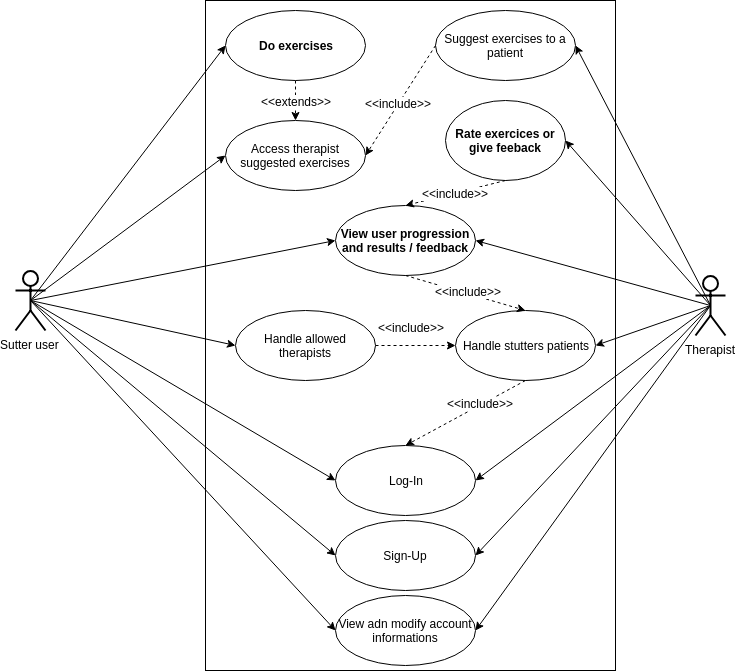

The diagram above was exported from draw.io. Its source (the exported page's mxGraphModel, read from the mxfile embedded in the PNG):
<mxGraphModel dx="1354" dy="762" grid="1" gridSize="10" guides="1" tooltips="1" connect="1" arrows="1" fold="1" page="1" pageScale="1" pageWidth="1169" pageHeight="827" math="0" shadow="0">
  <root>
    <mxCell id="0" />
    <mxCell id="1" parent="0" />
    <mxCell id="bouPmtswSJ02p2A33wVY-1" value="" style="rounded=0;whiteSpace=wrap;html=1;" vertex="1" parent="1">
      <mxGeometry x="380" y="80" width="410" height="670" as="geometry" />
    </mxCell>
    <mxCell id="bouPmtswSJ02p2A33wVY-2" value="Therapist" style="shape=umlActor;verticalLabelPosition=bottom;labelBackgroundColor=#ffffff;verticalAlign=top;html=1;strokeWidth=2;" vertex="1" parent="1">
      <mxGeometry x="870" y="355" width="30" height="60" as="geometry" />
    </mxCell>
    <mxCell id="bouPmtswSJ02p2A33wVY-3" value="Log-In" style="ellipse;whiteSpace=wrap;html=1;" vertex="1" parent="1">
      <mxGeometry x="510" y="525" width="140" height="70" as="geometry" />
    </mxCell>
    <mxCell id="bouPmtswSJ02p2A33wVY-4" value="Sutter user" style="shape=umlActor;verticalLabelPosition=bottom;labelBackgroundColor=#ffffff;verticalAlign=top;html=1;strokeWidth=2;" vertex="1" parent="1">
      <mxGeometry x="190" y="350" width="30" height="60" as="geometry" />
    </mxCell>
    <mxCell id="bouPmtswSJ02p2A33wVY-49" style="edgeStyle=orthogonalEdgeStyle;rounded=0;orthogonalLoop=1;jettySize=auto;html=1;exitX=0.5;exitY=1;exitDx=0;exitDy=0;entryX=0.5;entryY=0;entryDx=0;entryDy=0;dashed=1;" edge="1" parent="1" source="bouPmtswSJ02p2A33wVY-7" target="bouPmtswSJ02p2A33wVY-41">
      <mxGeometry relative="1" as="geometry" />
    </mxCell>
    <mxCell id="bouPmtswSJ02p2A33wVY-50" value="&amp;lt;&amp;lt;extends&amp;gt;&amp;gt;" style="text;html=1;resizable=0;points=[];align=center;verticalAlign=middle;labelBackgroundColor=#ffffff;" vertex="1" connectable="0" parent="bouPmtswSJ02p2A33wVY-49">
      <mxGeometry x="-0.7312" relative="1" as="geometry">
        <mxPoint y="15" as="offset" />
      </mxGeometry>
    </mxCell>
    <mxCell id="bouPmtswSJ02p2A33wVY-7" value="Do exercises" style="ellipse;whiteSpace=wrap;html=1;fontStyle=1" vertex="1" parent="1">
      <mxGeometry x="400" y="90" width="140" height="70" as="geometry" />
    </mxCell>
    <mxCell id="bouPmtswSJ02p2A33wVY-8" value="View user progression and results / feedback" style="ellipse;whiteSpace=wrap;html=1;fontStyle=1" vertex="1" parent="1">
      <mxGeometry x="510" y="285" width="140" height="70" as="geometry" />
    </mxCell>
    <mxCell id="bouPmtswSJ02p2A33wVY-9" value="Sign-Up" style="ellipse;whiteSpace=wrap;html=1;" vertex="1" parent="1">
      <mxGeometry x="510" y="600" width="140" height="70" as="geometry" />
    </mxCell>
    <mxCell id="bouPmtswSJ02p2A33wVY-10" value="Handle stutters patients&lt;br&gt;" style="ellipse;whiteSpace=wrap;html=1;" vertex="1" parent="1">
      <mxGeometry x="630" y="390" width="140" height="70" as="geometry" />
    </mxCell>
    <mxCell id="bouPmtswSJ02p2A33wVY-12" value="" style="endArrow=classic;html=1;exitX=0.5;exitY=0.5;exitDx=0;exitDy=0;exitPerimeter=0;entryX=0;entryY=0.5;entryDx=0;entryDy=0;" edge="1" parent="1" source="bouPmtswSJ02p2A33wVY-4" target="bouPmtswSJ02p2A33wVY-9">
      <mxGeometry width="50" height="50" relative="1" as="geometry">
        <mxPoint x="270" y="570" as="sourcePoint" />
        <mxPoint x="320" y="520" as="targetPoint" />
      </mxGeometry>
    </mxCell>
    <mxCell id="bouPmtswSJ02p2A33wVY-13" value="" style="endArrow=classic;html=1;exitX=0.5;exitY=0.5;exitDx=0;exitDy=0;exitPerimeter=0;entryX=1;entryY=0.5;entryDx=0;entryDy=0;" edge="1" parent="1" source="bouPmtswSJ02p2A33wVY-2" target="bouPmtswSJ02p2A33wVY-9">
      <mxGeometry width="50" height="50" relative="1" as="geometry">
        <mxPoint x="850" y="575" as="sourcePoint" />
        <mxPoint x="900" y="525" as="targetPoint" />
      </mxGeometry>
    </mxCell>
    <mxCell id="bouPmtswSJ02p2A33wVY-14" value="" style="endArrow=classic;html=1;exitX=0.5;exitY=0.5;exitDx=0;exitDy=0;exitPerimeter=0;entryX=1;entryY=0.5;entryDx=0;entryDy=0;" edge="1" parent="1" source="bouPmtswSJ02p2A33wVY-2" target="bouPmtswSJ02p2A33wVY-3">
      <mxGeometry width="50" height="50" relative="1" as="geometry">
        <mxPoint x="845" y="540" as="sourcePoint" />
        <mxPoint x="895" y="490" as="targetPoint" />
      </mxGeometry>
    </mxCell>
    <mxCell id="bouPmtswSJ02p2A33wVY-15" value="" style="endArrow=classic;html=1;exitX=0.5;exitY=0.5;exitDx=0;exitDy=0;exitPerimeter=0;entryX=0;entryY=0.5;entryDx=0;entryDy=0;" edge="1" parent="1" source="bouPmtswSJ02p2A33wVY-4" target="bouPmtswSJ02p2A33wVY-3">
      <mxGeometry width="50" height="50" relative="1" as="geometry">
        <mxPoint x="90" y="580" as="sourcePoint" />
        <mxPoint x="140" y="530" as="targetPoint" />
      </mxGeometry>
    </mxCell>
    <mxCell id="bouPmtswSJ02p2A33wVY-16" value="" style="endArrow=classic;html=1;exitX=0.5;exitY=0.5;exitDx=0;exitDy=0;exitPerimeter=0;entryX=1;entryY=0.5;entryDx=0;entryDy=0;" edge="1" parent="1" source="bouPmtswSJ02p2A33wVY-2" target="bouPmtswSJ02p2A33wVY-8">
      <mxGeometry width="50" height="50" relative="1" as="geometry">
        <mxPoint x="920" y="250" as="sourcePoint" />
        <mxPoint x="970" y="200" as="targetPoint" />
      </mxGeometry>
    </mxCell>
    <mxCell id="bouPmtswSJ02p2A33wVY-17" value="" style="endArrow=classic;html=1;exitX=0.5;exitY=0.5;exitDx=0;exitDy=0;exitPerimeter=0;entryX=0;entryY=0.5;entryDx=0;entryDy=0;" edge="1" parent="1" source="bouPmtswSJ02p2A33wVY-4" target="bouPmtswSJ02p2A33wVY-8">
      <mxGeometry width="50" height="50" relative="1" as="geometry">
        <mxPoint x="100" y="600" as="sourcePoint" />
        <mxPoint x="150" y="550" as="targetPoint" />
      </mxGeometry>
    </mxCell>
    <mxCell id="bouPmtswSJ02p2A33wVY-18" value="" style="endArrow=classic;html=1;exitX=0.5;exitY=0.5;exitDx=0;exitDy=0;exitPerimeter=0;entryX=1;entryY=0.5;entryDx=0;entryDy=0;" edge="1" parent="1" source="bouPmtswSJ02p2A33wVY-2" target="bouPmtswSJ02p2A33wVY-10">
      <mxGeometry width="50" height="50" relative="1" as="geometry">
        <mxPoint x="90" y="580" as="sourcePoint" />
        <mxPoint x="140" y="530" as="targetPoint" />
      </mxGeometry>
    </mxCell>
    <mxCell id="bouPmtswSJ02p2A33wVY-19" value="" style="endArrow=classic;html=1;exitX=0.5;exitY=0.5;exitDx=0;exitDy=0;exitPerimeter=0;entryX=0;entryY=0.5;entryDx=0;entryDy=0;" edge="1" parent="1" source="bouPmtswSJ02p2A33wVY-4" target="bouPmtswSJ02p2A33wVY-7">
      <mxGeometry width="50" height="50" relative="1" as="geometry">
        <mxPoint x="60" y="530" as="sourcePoint" />
        <mxPoint x="110" y="480" as="targetPoint" />
      </mxGeometry>
    </mxCell>
    <mxCell id="bouPmtswSJ02p2A33wVY-20" value="Rate exercices or give feeback" style="ellipse;whiteSpace=wrap;html=1;fontStyle=1" vertex="1" parent="1">
      <mxGeometry x="620" y="180" width="120" height="80" as="geometry" />
    </mxCell>
    <mxCell id="bouPmtswSJ02p2A33wVY-21" value="" style="endArrow=classic;html=1;exitX=0.5;exitY=1;exitDx=0;exitDy=0;entryX=0.5;entryY=0;entryDx=0;entryDy=0;dashed=1;" edge="1" parent="1" source="bouPmtswSJ02p2A33wVY-10" target="bouPmtswSJ02p2A33wVY-3">
      <mxGeometry width="50" height="50" relative="1" as="geometry">
        <mxPoint x="140" y="620" as="sourcePoint" />
        <mxPoint x="190" y="570" as="targetPoint" />
      </mxGeometry>
    </mxCell>
    <mxCell id="bouPmtswSJ02p2A33wVY-22" value="&amp;lt;&amp;lt;include&amp;gt;&amp;gt;" style="text;html=1;resizable=0;points=[];align=center;verticalAlign=middle;labelBackgroundColor=#ffffff;" vertex="1" connectable="0" parent="bouPmtswSJ02p2A33wVY-21">
      <mxGeometry x="-0.2697" y="-1" relative="1" as="geometry">
        <mxPoint x="-1" as="offset" />
      </mxGeometry>
    </mxCell>
    <mxCell id="bouPmtswSJ02p2A33wVY-23" value="" style="endArrow=classic;html=1;dashed=1;exitX=0.5;exitY=1;exitDx=0;exitDy=0;entryX=0.5;entryY=0;entryDx=0;entryDy=0;" edge="1" parent="1" source="bouPmtswSJ02p2A33wVY-8" target="bouPmtswSJ02p2A33wVY-10">
      <mxGeometry width="50" height="50" relative="1" as="geometry">
        <mxPoint x="90" y="580" as="sourcePoint" />
        <mxPoint x="140" y="530" as="targetPoint" />
      </mxGeometry>
    </mxCell>
    <mxCell id="bouPmtswSJ02p2A33wVY-24" value="&amp;lt;&amp;lt;include&amp;gt;&amp;gt;" style="text;html=1;resizable=0;points=[];align=center;verticalAlign=middle;labelBackgroundColor=#ffffff;" vertex="1" connectable="0" parent="bouPmtswSJ02p2A33wVY-23">
      <mxGeometry x="0.3026" y="1" relative="1" as="geometry">
        <mxPoint x="-16" y="-6.5" as="offset" />
      </mxGeometry>
    </mxCell>
    <mxCell id="bouPmtswSJ02p2A33wVY-25" value="" style="endArrow=classic;html=1;exitX=0.5;exitY=0.5;exitDx=0;exitDy=0;exitPerimeter=0;entryX=1;entryY=0.5;entryDx=0;entryDy=0;" edge="1" parent="1" source="bouPmtswSJ02p2A33wVY-2" target="bouPmtswSJ02p2A33wVY-20">
      <mxGeometry width="50" height="50" relative="1" as="geometry">
        <mxPoint x="820" y="290" as="sourcePoint" />
        <mxPoint x="870" y="240" as="targetPoint" />
      </mxGeometry>
    </mxCell>
    <mxCell id="bouPmtswSJ02p2A33wVY-26" value="" style="endArrow=classic;html=1;exitX=0.5;exitY=1;exitDx=0;exitDy=0;entryX=0.5;entryY=0;entryDx=0;entryDy=0;dashed=1;" edge="1" parent="1" source="bouPmtswSJ02p2A33wVY-20" target="bouPmtswSJ02p2A33wVY-8">
      <mxGeometry width="50" height="50" relative="1" as="geometry">
        <mxPoint x="80" y="590" as="sourcePoint" />
        <mxPoint x="130" y="540" as="targetPoint" />
      </mxGeometry>
    </mxCell>
    <mxCell id="bouPmtswSJ02p2A33wVY-27" value="&amp;lt;&amp;lt;include&amp;gt;&amp;gt;" style="text;html=1;resizable=0;points=[];align=center;verticalAlign=middle;labelBackgroundColor=#ffffff;" vertex="1" connectable="0" parent="bouPmtswSJ02p2A33wVY-26">
      <mxGeometry x="-0.4629" y="-1" relative="1" as="geometry">
        <mxPoint x="-23" y="7" as="offset" />
      </mxGeometry>
    </mxCell>
    <mxCell id="bouPmtswSJ02p2A33wVY-34" value="Suggest exercises to a patient" style="ellipse;whiteSpace=wrap;html=1;strokeWidth=1;" vertex="1" parent="1">
      <mxGeometry x="610" y="90" width="140" height="70" as="geometry" />
    </mxCell>
    <mxCell id="bouPmtswSJ02p2A33wVY-35" value="" style="endArrow=classic;html=1;exitX=0.5;exitY=0.5;exitDx=0;exitDy=0;exitPerimeter=0;entryX=1;entryY=0.5;entryDx=0;entryDy=0;" edge="1" parent="1" source="bouPmtswSJ02p2A33wVY-2" target="bouPmtswSJ02p2A33wVY-34">
      <mxGeometry width="50" height="50" relative="1" as="geometry">
        <mxPoint x="840" y="220" as="sourcePoint" />
        <mxPoint x="890" y="170" as="targetPoint" />
      </mxGeometry>
    </mxCell>
    <mxCell id="bouPmtswSJ02p2A33wVY-36" value="Handle allowed therapists" style="ellipse;whiteSpace=wrap;html=1;" vertex="1" parent="1">
      <mxGeometry x="410" y="390" width="140" height="70" as="geometry" />
    </mxCell>
    <mxCell id="bouPmtswSJ02p2A33wVY-38" value="" style="endArrow=classic;html=1;dashed=1;exitX=1;exitY=0.5;exitDx=0;exitDy=0;entryX=0;entryY=0.5;entryDx=0;entryDy=0;" edge="1" parent="1" source="bouPmtswSJ02p2A33wVY-36" target="bouPmtswSJ02p2A33wVY-10">
      <mxGeometry width="50" height="50" relative="1" as="geometry">
        <mxPoint x="190" y="590" as="sourcePoint" />
        <mxPoint x="240" y="540" as="targetPoint" />
      </mxGeometry>
    </mxCell>
    <mxCell id="bouPmtswSJ02p2A33wVY-39" value="&amp;lt;&amp;lt;include&amp;gt;&amp;gt;" style="text;html=1;resizable=0;points=[];align=center;verticalAlign=middle;labelBackgroundColor=#ffffff;" vertex="1" connectable="0" parent="bouPmtswSJ02p2A33wVY-38">
      <mxGeometry x="-0.3699" relative="1" as="geometry">
        <mxPoint x="10" y="-18.5" as="offset" />
      </mxGeometry>
    </mxCell>
    <mxCell id="bouPmtswSJ02p2A33wVY-40" value="" style="endArrow=classic;html=1;exitX=0.5;exitY=0.5;exitDx=0;exitDy=0;exitPerimeter=0;entryX=0;entryY=0.5;entryDx=0;entryDy=0;" edge="1" parent="1" source="bouPmtswSJ02p2A33wVY-4" target="bouPmtswSJ02p2A33wVY-36">
      <mxGeometry width="50" height="50" relative="1" as="geometry">
        <mxPoint x="290" y="610" as="sourcePoint" />
        <mxPoint x="340" y="560" as="targetPoint" />
      </mxGeometry>
    </mxCell>
    <mxCell id="bouPmtswSJ02p2A33wVY-41" value="Access therapist suggested exercises" style="ellipse;whiteSpace=wrap;html=1;strokeWidth=1;" vertex="1" parent="1">
      <mxGeometry x="400" y="200" width="140" height="70" as="geometry" />
    </mxCell>
    <mxCell id="bouPmtswSJ02p2A33wVY-42" value="" style="endArrow=classic;html=1;exitX=0;exitY=0.5;exitDx=0;exitDy=0;entryX=1;entryY=0.5;entryDx=0;entryDy=0;dashed=1;" edge="1" parent="1" source="bouPmtswSJ02p2A33wVY-34" target="bouPmtswSJ02p2A33wVY-41">
      <mxGeometry width="50" height="50" relative="1" as="geometry">
        <mxPoint x="90" y="570" as="sourcePoint" />
        <mxPoint x="140" y="520" as="targetPoint" />
      </mxGeometry>
    </mxCell>
    <mxCell id="bouPmtswSJ02p2A33wVY-44" value="&amp;lt;&amp;lt;include&amp;gt;&amp;gt;" style="text;html=1;resizable=0;points=[];align=center;verticalAlign=middle;labelBackgroundColor=#ffffff;" vertex="1" connectable="0" parent="bouPmtswSJ02p2A33wVY-42">
      <mxGeometry x="0.2906" y="2" relative="1" as="geometry">
        <mxPoint x="5.5" y="-14" as="offset" />
      </mxGeometry>
    </mxCell>
    <mxCell id="bouPmtswSJ02p2A33wVY-45" value="View adn modify account informations" style="ellipse;whiteSpace=wrap;html=1;" vertex="1" parent="1">
      <mxGeometry x="510" y="675" width="140" height="70" as="geometry" />
    </mxCell>
    <mxCell id="bouPmtswSJ02p2A33wVY-46" value="" style="endArrow=classic;html=1;exitX=0.5;exitY=0.5;exitDx=0;exitDy=0;exitPerimeter=0;entryX=0;entryY=0.5;entryDx=0;entryDy=0;" edge="1" parent="1" source="bouPmtswSJ02p2A33wVY-4" target="bouPmtswSJ02p2A33wVY-45">
      <mxGeometry width="50" height="50" relative="1" as="geometry">
        <mxPoint x="170" y="640" as="sourcePoint" />
        <mxPoint x="220" y="590" as="targetPoint" />
      </mxGeometry>
    </mxCell>
    <mxCell id="bouPmtswSJ02p2A33wVY-47" value="" style="endArrow=classic;html=1;exitX=0.5;exitY=0.5;exitDx=0;exitDy=0;exitPerimeter=0;entryX=1;entryY=0.5;entryDx=0;entryDy=0;" edge="1" parent="1" source="bouPmtswSJ02p2A33wVY-2" target="bouPmtswSJ02p2A33wVY-45">
      <mxGeometry width="50" height="50" relative="1" as="geometry">
        <mxPoint x="160" y="710" as="sourcePoint" />
        <mxPoint x="210" y="660" as="targetPoint" />
      </mxGeometry>
    </mxCell>
    <mxCell id="bouPmtswSJ02p2A33wVY-48" value="" style="endArrow=classic;html=1;exitX=0.5;exitY=0.5;exitDx=0;exitDy=0;exitPerimeter=0;entryX=0;entryY=0.5;entryDx=0;entryDy=0;" edge="1" parent="1" source="bouPmtswSJ02p2A33wVY-4" target="bouPmtswSJ02p2A33wVY-41">
      <mxGeometry width="50" height="50" relative="1" as="geometry">
        <mxPoint x="40" y="590" as="sourcePoint" />
        <mxPoint x="90" y="540" as="targetPoint" />
      </mxGeometry>
    </mxCell>
  </root>
</mxGraphModel>